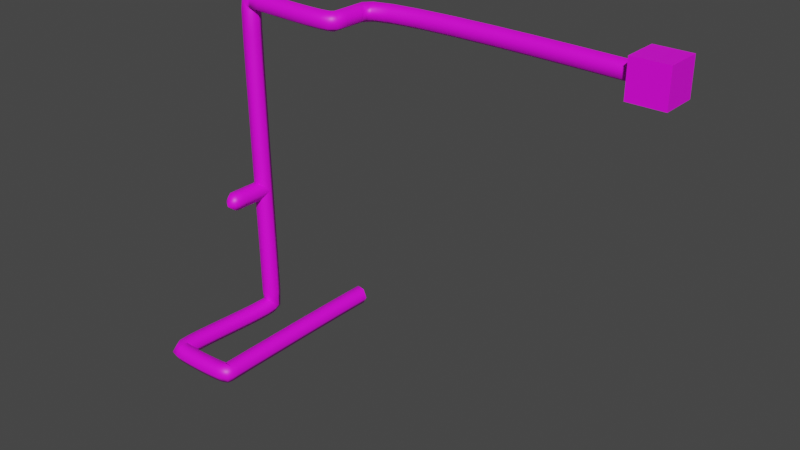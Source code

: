 # Source: Valve_Pipeline_B.blend  (saved by Blender 3.2.14; exported with 4.5.12 LTS)
import bpy
from mathutils import Matrix  # noqa: F401  (used for matrix-valued properties, if any)

bpy.ops.wm.read_factory_settings(use_empty=True)
scene = bpy.context.scene
scene.name = 'Scene'

# ---- collections
col_collection = bpy.data.collections.new('Collection'); scene.collection.children.link(col_collection)

# ---- images (referenced by path relative to the original .blend; pixels are not part of the script)
import os
ASSET_DIR = os.environ.get("B2B_ASSET_DIR", "")  # directory of the original .blend (textures are referenced by path, not embedded)
HERE = os.path.dirname(os.path.abspath(__file__))  # packed textures are extracted next to this script under _unpacked/

def load_image(name, relpath, width, height, colorspace="sRGB"):
    """Load a texture the original file referenced (path relative to the .blend, or extracted next to this script)."""
    p = next((c for c in (os.path.join(HERE, relpath), os.path.join(ASSET_DIR, relpath)) if relpath and os.path.exists(c)), "")
    if p:
        img = bpy.data.images.load(p, check_existing=True)
        img.name = name
    else:  # same state as the original file: an image datablock whose file is absent (Cycles renders it pink)
        img = bpy.data.images.new(name, width, height)
        img.source = "FILE"
        img.filepath = "//" + (relpath or name)
    img.colorspace_settings.name = colorspace
    return img
img_rusty_metal_4_tex_png = load_image('rusty metal 4 tex.png', 'rusty metal 4 tex.png', 1024, 1024, 'sRGB')

# ---- materials (node trees are filled in below, after node groups)
mat_principal_material = bpy.data.materials.new('Principal Material')
mat_principal_material.use_transparent_shadow = False

# ---- node groups
ng_auto_smooth = bpy.data.node_groups.new('Auto Smooth', 'GeometryNodeTree')
_s = ng_auto_smooth.interface.new_socket(name='Geometry', in_out='OUTPUT', socket_type='NodeSocketGeometry')
_s = ng_auto_smooth.interface.new_socket(name='Geometry', in_out='INPUT', socket_type='NodeSocketGeometry')
_s = ng_auto_smooth.interface.new_socket(name='Angle', in_out='INPUT', socket_type='NodeSocketFloat')
_s.subtype = 'ANGLE'
_s.min_value = 0.0
_s.max_value = 3.142
ng_auto_smooth.is_modifier = True
_N = ng_auto_smooth.nodes; _L = ng_auto_smooth.links
n0 = _N.new('NodeGroupOutput'); n0.name = 'Group Output'; n0.location = (480, -100)
n1 = _N.new('NodeGroupInput'); n1.name = 'Group Input'; n1.location = (-420, -300)
n2 = _N.new('NodeGroupInput'); n2.name = 'Group Input.001'; n2.location = (-60, -100)
n3 = _N.new('GeometryNodeSetShadeSmooth'); n3.name = 'Set Shade Smooth'; n3.location = (120, -100)
n3.domain = 'EDGE'
n4 = _N.new('GeometryNodeSetShadeSmooth'); n4.name = 'Set Shade Smooth.001'; n4.location = (300, -100)
n5 = _N.new('GeometryNodeInputMeshEdgeAngle'); n5.name = 'Edge Angle'; n5.location = (-420, -220)
n6 = _N.new('GeometryNodeInputEdgeSmooth'); n6.name = 'Is Edge Smooth'; n6.location = (-60, -160)
n7 = _N.new('GeometryNodeInputShadeSmooth'); n7.name = 'Is Face Smooth'; n7.location = (-240, -340)
n8 = _N.new('FunctionNodeBooleanMath'); n8.name = 'Boolean Math'; n8.location = (-60, -220)
n9 = _N.new('FunctionNodeCompare'); n9.name = 'Compare'; n9.location = (-240, -180)
n9.operation = 'LESS_EQUAL'
_L.new(n5.outputs[0], n9.inputs[0])
_L.new(n4.outputs[0], n0.inputs[0])
_L.new(n1.outputs[1], n9.inputs[1])
_L.new(n9.outputs[0], n8.inputs[0])
_L.new(n7.outputs[0], n8.inputs[1])
_L.new(n2.outputs[0], n3.inputs[0])
_L.new(n6.outputs[0], n3.inputs[1])
_L.new(n3.outputs[0], n4.inputs[0])
_L.new(n8.outputs[0], n3.inputs[2])
n0.is_active_output = True

# ---- material node trees
mat_principal_material.use_nodes = True; mat_principal_material.node_tree.nodes.clear()
_N = mat_principal_material.node_tree.nodes; _L = mat_principal_material.node_tree.links
n0 = _N.new('ShaderNodeBsdfPrincipled'); n0.name = 'Principled BSDF'; n0.location = (10, 300)
n0.distribution = 'GGX'
n0.subsurface_method = 'RANDOM_WALK_SKIN'
n0.inputs[3].default_value = 1.45
n0.inputs[27].default_value = (0.0, 0.0, 0.0, 1.0)
n0.inputs[28].default_value = 1.0
n1 = _N.new('ShaderNodeOutputMaterial'); n1.name = 'Material Output'; n1.location = (300, 300)
n2 = _N.new('ShaderNodeTexImage'); n2.name = 'Image Texture'; n2.location = (-356, 286)
n2.image = img_rusty_metal_4_tex_png
n2.interpolation = 'Closest'
_L.new(n0.outputs[0], n1.inputs[0])
_L.new(n2.outputs[0], n0.inputs[0])
n1.is_active_output = True

# ---- world
world_world = bpy.data.worlds.new('World'); scene.world = world_world
world_world.use_nodes = True; world_world.node_tree.nodes.clear()
_N = world_world.node_tree.nodes; _L = world_world.node_tree.links
n0 = _N.new('ShaderNodeOutputWorld'); n0.name = 'World Output'; n0.location = (300, 300)
n1 = _N.new('ShaderNodeBackground'); n1.name = 'Background'; n1.location = (10, 300)
n1.inputs[0].default_value = (0.05088, 0.05088, 0.05088, 1.0)
_L.new(n1.outputs[0], n0.inputs[0])
n0.is_active_output = True
world_world.color = (0.05088, 0.05088, 0.05088)
world_world.use_sun_shadow = False
world_world.sun_shadow_jitter_overblur = 0.0

# ---- meshes
me_beziercurve_003 = bpy.data.meshes.new('BezierCurve.003')
me_beziercurve_003.from_pydata([(0.3647, -0.04152, 0.2598), (0.06476, -0.03719, 0.2598), (-0.08523, -0.03502, 2.619e-08), (0.06476, -0.03719, -0.2598), (0.3647, -0.04152, -0.2598), (0.5147, -0.04369, 0.0), (0.3614, -0.2742, 0.2598), (0.06146, -0.2702, 0.2598), (-0.08853, -0.2682, 2.619e-08), (0.06146, -0.2702, -0.2598), (0.3614, -0.2742, -0.2598), (0.5114, -0.2761, 0.0), (0.3584, -0.5177, 0.2598), (0.05842, -0.5143, 0.2598), (-0.09157, -0.5127, 2.619e-08), (0.05842, -0.5143, -0.2598), (0.3584, -0.5177, -0.2598), (0.5084, -0.5193, 0.0), (0.3559, -0.7743, 0.2598), (0.05592, -0.7719, 0.2598), (-0.09407, -0.7707, 2.625e-08), (0.05592, -0.7719, -0.2598), (0.3559, -0.7743, -0.2598), (0.5059, -0.7755, 0.0), (0.3542, -1.046, 0.2598), (0.05422, -1.045, 0.2598), (-0.09577, -1.044, 2.622e-08), (0.05422, -1.045, -0.2598), (0.3542, -1.046, -0.2598), (0.5042, -1.047, 0.0), (0.3536, -1.336, 0.2598), (0.0536, -1.336, 0.2598), (-0.0964, -1.336, 2.623e-08), (0.0536, -1.336, -0.2598), (0.3536, -1.336, -0.2598), (0.5036, -1.336, 0.0), (0.3338, -1.459, 0.1981), (0.0972, -1.459, 0.1981), (-0.02112, -1.459, -0.006859), (0.0972, -1.459, -0.2118), (0.3338, -1.459, -0.2118), (0.4521, -1.459, -0.006859), (0.26, -1.657, -0.03248), (2.422, 2.218, -3.966), (2.123, 2.282, -3.966), (1.974, 2.314, -4.226), (2.123, 2.282, -4.486), (2.422, 2.218, -4.486), (2.572, 2.186, -4.226), (2.408, 1.613, -3.966), (2.108, 1.644, -3.966), (1.958, 1.659, -4.226), (2.108, 1.644, -4.486), (2.408, 1.613, -4.486), (2.558, 1.598, -4.226), (2.4, 0.8287, -3.966), (2.1, 0.8411, -3.966), (1.95, 0.8473, -4.226), (2.1, 0.8411, -4.486), (2.4, 0.8287, -4.486), (2.55, 0.8225, -4.226), (2.397, -0.0768, -3.966), (2.097, -0.07445, -3.966), (1.947, -0.07328, -4.226), (2.097, -0.07445, -4.486), (2.397, -0.0768, -4.486), (2.547, -0.07798, -4.226), (2.397, -1.045, -3.966), (2.097, -1.049, -3.966), (1.947, -1.051, -4.226), (2.097, -1.049, -4.486), (2.397, -1.045, -4.486), (2.547, -1.043, -4.226), (2.401, -2.02, -3.966), (2.101, -2.027, -3.966), (1.951, -2.031, -4.226), (2.101, -2.027, -4.486), (2.401, -2.02, -4.486), (2.551, -2.016, -4.226), (2.405, -3.051, -3.966), (2.105, -3.055, -3.966), (1.955, -3.057, -4.226), (2.105, -3.055, -4.486), (2.405, -3.051, -4.486), (2.555, -3.049, -4.226), (2.409, -3.386, -3.966), (2.109, -3.39, -3.966), (1.959, -3.392, -4.226), (2.109, -3.39, -4.486), (2.409, -3.386, -4.486), (2.559, -3.385, -4.226), (2.412, -3.656, -3.966), (2.112, -3.658, -3.966), (1.962, -3.659, -4.226), (2.112, -3.658, -4.486), (2.412, -3.656, -4.486), (2.562, -3.655, -4.226), (2.412, -3.84, -3.966), (2.113, -3.831, -3.966), (1.963, -3.827, -4.226), (2.113, -3.831, -4.486), (2.412, -3.84, -4.486), (2.562, -3.845, -4.226), (2.374, -3.998, -3.966), (2.142, -3.809, -3.966), (2.026, -3.713, -4.225), (2.143, -3.806, -4.485), (2.375, -3.996, -4.486), (2.491, -4.092, -4.226), (2.169, -4.083, -3.968), (2.11, -3.789, -3.966), (2.083, -3.64, -4.225), (2.115, -3.784, -4.486), (2.173, -4.079, -4.488), (2.2, -4.228, -4.229), (1.979, -4.109, -3.971), (1.948, -3.81, -3.968), (1.936, -3.658, -4.227), (1.955, -3.805, -4.488), (1.985, -4.104, -4.49), (1.997, -4.255, -4.231), (1.753, -4.125, -3.974), (1.736, -3.826, -3.971), (1.731, -3.673, -4.23), (1.743, -3.821, -4.491), (1.76, -4.12, -4.493), (1.765, -4.272, -4.235), (1.502, -4.135, -3.977), (1.493, -3.835, -3.974), (1.492, -3.683, -4.233), (1.499, -3.83, -4.494), (1.508, -4.13, -4.497), (1.509, -4.282, -4.238), (1.239, -4.14, -3.98), (1.236, -3.84, -3.977), (1.237, -3.687, -4.236), (1.241, -3.835, -4.497), (1.244, -4.135, -4.5), (1.243, -4.287, -4.241), (0.9783, -4.14, -3.982), (0.9796, -3.84, -3.979), (0.9814, -3.688, -4.238), (0.9819, -3.835, -4.499), (0.9805, -4.135, -4.502), (0.9787, -4.288, -4.243), (0.7352, -4.137, -3.982), (0.7403, -3.838, -3.979), (0.7419, -3.685, -4.238), (0.7384, -3.833, -4.499), (0.7333, -4.133, -4.502), (0.7317, -4.285, -4.243), (0.5251, -4.133, -3.98), (0.534, -3.833, -3.978), (0.5337, -3.68, -4.236), (0.5245, -3.828, -4.497), (0.5155, -4.128, -4.5), (0.5158, -4.28, -4.241), (0.3653, -4.127, -3.976), (0.3798, -3.827, -3.973), (0.3734, -3.675, -4.231), (0.3525, -3.821, -4.492), (0.3381, -4.121, -4.495), (0.3445, -4.274, -4.237), (0.1848, -4.095, -3.963), (0.3533, -3.847, -3.97), (0.4227, -3.72, -4.232), (0.3237, -3.841, -4.488), (0.1552, -4.089, -4.482), (0.08583, -4.216, -4.219), (0.06527, -3.888, -3.959), (0.3546, -3.81, -3.97), (0.4903, -3.775, -4.235), (0.3368, -3.82, -4.489), (0.0475, -3.898, -4.478), (-0.08827, -3.933, -4.212), (0.03101, -3.552, -3.97), (0.3304, -3.536, -3.98), (0.4721, -3.538, -4.244), (0.3144, -3.557, -4.499), (0.01501, -3.573, -4.489), (-0.1267, -3.571, -4.225), (0.02277, -3.105, -3.989), (0.3226, -3.105, -3.998), (0.4646, -3.116, -4.262), (0.3067, -3.127, -4.517), (0.006798, -3.127, -4.508), (-0.1351, -3.116, -4.244), (0.03062, -2.572, -4.011), (0.3304, -2.579, -4.02), (0.4723, -2.593, -4.284), (0.3144, -2.599, -4.539), (0.01467, -2.591, -4.53), (-0.1272, -2.578, -4.266), (0.0497, -1.994, -4.032), (0.3493, -2.006, -4.041), (0.4912, -2.02, -4.305), (0.3335, -2.022, -4.56), (0.03387, -2.01, -4.551), (-0.108, -1.996, -4.287), (0.0754, -1.42, -4.047), (0.3749, -1.434, -4.056), (0.5169, -1.446, -4.32), (0.3594, -1.443, -4.575), (0.05988, -1.428, -4.566), (-0.08212, -1.417, -4.302), (0.1031, -0.8952, -4.052), (0.4025, -0.9118, -4.061), (0.5448, -0.9182, -4.325), (0.3876, -0.9079, -4.58), (0.08822, -0.8913, -4.572), (-0.05405, -0.8849, -4.308), (0.1279, -0.4718, -4.043), (0.4273, -0.4895, -4.052), (0.5703, -0.4827, -4.316), (0.414, -0.4581, -4.57), (0.1147, -0.4404, -4.562), (-0.02839, -0.4473, -4.298), (0.1432, -0.229, -4.024), (0.4426, -0.2458, -4.032), (0.5891, -0.185, -4.287), (0.4361, -0.1073, -4.533), (0.1367, -0.09048, -4.524), (-0.009753, -0.1513, -4.27), (0.1414, -0.2713, -4.084), (0.4413, -0.281, -4.087), (0.5967, -0.06727, -4.229), (0.4523, 0.1563, -4.368), (0.1525, 0.166, -4.364), (-0.002932, -0.04775, -4.222), (0.1344, -0.3082, -3.763), (0.4343, -0.3155, -3.758), (0.5906, -0.05948, -3.757), (0.4471, 0.2039, -3.761), (0.1472, 0.2113, -3.766), (-0.00914, -0.0448, -3.767), (0.1182, -0.3051, -2.872), (0.418, -0.3124, -2.866), (0.5743, -0.05636, -2.864), (0.4308, 0.207, -2.867), (0.1309, 0.2144, -2.873), (-0.02538, -0.04169, -2.875), (0.09516, -0.3038, -1.663), (0.395, -0.3112, -1.658), (0.5513, -0.0551, -1.655), (0.4077, 0.2083, -1.658), (0.1079, 0.2156, -1.663), (-0.04841, -0.04043, -1.666), (0.06869, -0.304, -0.2507), (0.3686, -0.3114, -0.2453), (0.5248, -0.0553, -0.2423), (0.3813, 0.2081, -0.2448), (0.0814, 0.2154, -0.2502), (-0.07488, -0.04063, -0.2532), (0.0421, -0.3053, 1.253), (0.342, -0.3126, 1.258), (0.4983, -0.05656, 1.261), (0.3547, 0.2068, 1.259), (0.0548, 0.2142, 1.254), (-0.1015, -0.04189, 1.251), (0.01871, -0.3072, 2.736), (0.3186, -0.3145, 2.741), (0.4749, -0.05848, 2.743), (0.3313, 0.2049, 2.742), (0.03141, 0.2123, 2.737), (-0.1249, -0.04381, 2.735), (0.001857, -0.3094, 4.086), (0.3018, -0.3167, 4.089), (0.458, -0.06067, 4.091), (0.3144, 0.2027, 4.09), (0.01455, 0.2101, 4.087), (-0.1417, -0.046, 4.085), (-0.005137, -0.3115, 5.191), (0.2948, -0.3188, 5.19), (0.4511, -0.06272, 5.191), (0.3075, 0.2007, 5.191), (0.007557, 0.208, 5.192), (-0.1487, -0.04806, 5.191), (0.001224, -0.313, 5.942), (0.3008, -0.3203, 5.928), (0.457, -0.06421, 5.921), (0.3135, 0.1992, 5.929), (0.01391, 0.2065, 5.942), (-0.1422, -0.04961, 5.949), (0.07186, -0.3152, 6.317), (0.2744, -0.3193, 6.096), (0.3826, -0.06159, 5.987), (0.2883, 0.2002, 6.099), (0.08579, 0.2042, 6.32), (-0.02243, -0.05343, 6.43), (0.3733, -0.3257, 6.354), (0.3712, -0.3218, 6.054), (0.3814, -0.06038, 5.907), (0.3937, 0.1973, 6.06), (0.3958, 0.1934, 6.36), (0.3856, -0.06803, 6.507), (0.6878, -0.3425, 6.351), (0.6849, -0.3386, 6.051), (0.6977, -0.0773, 5.904), (0.7135, 0.1802, 6.057), (0.7164, 0.1763, 6.357), (0.7036, -0.08503, 6.504), (1.087, -0.365, 6.346), (1.084, -0.3612, 6.046), (1.096, -0.09982, 5.9), (1.112, 0.1576, 6.053), (1.116, 0.1538, 6.353), (1.103, -0.1076, 6.5), (1.538, -0.3886, 6.341), (1.535, -0.3847, 6.041), (1.545, -0.1232, 5.894), (1.559, 0.1343, 6.047), (1.563, 0.1304, 6.347), (1.552, -0.131, 6.494), (2.009, -0.4083, 6.335), (2.006, -0.4044, 6.035), (2.013, -0.1428, 5.888), (2.023, 0.1149, 6.041), (2.027, 0.111, 6.341), (2.02, -0.1506, 6.488), (2.47, -0.4195, 6.329), (2.466, -0.4156, 6.029), (2.466, -0.1539, 5.882), (2.471, 0.1039, 6.036), (2.475, 0.1, 6.336), (2.474, -0.1617, 6.482), (2.889, -0.4173, 6.323), (2.885, -0.4134, 6.023), (2.874, -0.1518, 5.877), (2.868, 0.1059, 6.03), (2.872, 0.102, 6.33), (2.883, -0.1596, 6.477), (3.244, -0.3954, 6.318), (3.24, -0.3916, 6.019), (3.205, -0.1319, 5.872), (3.175, 0.124, 6.026), (3.18, 0.1201, 6.326), (3.214, -0.1396, 6.472), (3.547, -0.3288, 6.314), (3.542, -0.3253, 6.014), (3.426, -0.08967, 5.869), (3.316, 0.1425, 6.024), (3.322, 0.139, 6.324), (3.437, -0.09668, 6.469), (3.753, -0.1324, 6.311), (3.745, -0.1308, 6.012), (3.505, -0.02173, 5.868), (3.273, 0.08574, 6.025), (3.28, 0.08412, 6.325), (3.52, -0.02496, 6.468), (3.776, 0.2254, 6.311), (3.768, 0.2254, 6.011), (3.505, 0.2254, 5.868), (3.249, 0.2254, 6.025), (3.257, 0.2254, 6.325), (3.521, 0.2254, 6.468), (3.776, 0.3862, 6.311), (3.768, 0.3862, 6.011), (3.505, 0.3862, 5.868), (3.249, 0.3862, 6.025), (3.257, 0.3862, 6.325), (3.521, 0.3862, 6.468), (3.776, 0.4811, 6.311), (3.768, 0.4811, 6.011), (3.505, 0.4811, 5.868), (3.249, 0.4811, 6.025), (3.257, 0.4811, 6.325), (3.521, 0.4811, 6.468), (3.776, 0.532, 6.311), (3.768, 0.532, 6.011), (3.505, 0.532, 5.868), (3.249, 0.532, 6.025), (3.257, 0.532, 6.325), (3.521, 0.532, 6.468), (3.776, 0.561, 6.311), (3.768, 0.561, 6.011), (3.505, 0.561, 5.868), (3.249, 0.561, 6.025), (3.257, 0.561, 6.325), (3.521, 0.561, 6.468), (3.776, 0.59, 6.311), (3.768, 0.59, 6.011), (3.505, 0.59, 5.868), (3.249, 0.59, 6.025), (3.257, 0.59, 6.325), (3.521, 0.59, 6.468), (3.776, 0.6409, 6.311), (3.768, 0.6409, 6.011), (3.505, 0.6409, 5.868), (3.249, 0.6409, 6.025), (3.257, 0.6409, 6.325), (3.521, 0.6409, 6.468), (3.776, 0.7358, 6.311), (3.768, 0.7358, 6.011), (3.505, 0.7358, 5.868), (3.249, 0.7358, 6.025), (3.257, 0.7358, 6.325), (3.521, 0.7358, 6.468), (3.776, 0.8966, 6.311), (3.768, 0.8966, 6.011), (3.505, 0.8966, 5.868), (3.249, 0.8966, 6.025), (3.257, 0.8966, 6.325), (3.521, 0.8966, 6.468), (3.757, 1.044, 6.311), (3.75, 1.05, 6.011), (3.506, 1.15, 5.868), (3.269, 1.246, 6.026), (3.276, 1.241, 6.325), (3.52, 1.14, 6.468), (3.877, 1.155, 6.313), (3.876, 1.167, 6.013), (3.75, 1.4, 5.873), (3.626, 1.622, 6.032), (3.627, 1.61, 6.332), (3.753, 1.377, 6.472), (4.438, 1.265, 6.323), (4.441, 1.279, 6.024), (4.408, 1.543, 5.885), (4.371, 1.793, 6.046), (4.367, 1.78, 6.345), (4.4, 1.516, 6.484), (5.379, 1.32, 6.34), (5.384, 1.334, 6.04), (5.379, 1.6, 5.902), (5.37, 1.853, 6.064), (5.365, 1.839, 6.363), (5.369, 1.573, 6.501), (6.557, 1.311, 6.361), (6.563, 1.325, 6.061), (6.572, 1.591, 5.923), (6.576, 1.844, 6.085), (6.57, 1.83, 6.385), (6.561, 1.564, 6.523), (7.868, 1.254, 6.384), (7.874, 1.268, 6.084), (7.891, 1.534, 5.946), (7.901, 1.786, 6.108), (7.896, 1.773, 6.408), (7.879, 1.507, 6.546), (9.212, 1.168, 6.407), (9.218, 1.181, 6.107), (9.239, 1.447, 5.969), (9.254, 1.699, 6.131), (9.248, 1.685, 6.431), (9.227, 1.42, 6.569), (10.49, 1.069, 6.428), (10.5, 1.082, 6.128), (10.52, 1.348, 5.991), (10.54, 1.6, 6.153), (10.53, 1.586, 6.452), (10.51, 1.321, 6.59), (11.61, 0.9759, 6.446), (11.62, 0.9894, 6.146), (11.64, 1.255, 6.008), (11.66, 1.507, 6.17), (11.65, 1.493, 6.47), (11.63, 1.228, 6.607), (12.48, 0.9066, 6.457), (12.48, 0.9201, 6.158), (12.5, 1.186, 6.02), (12.52, 1.438, 6.182), (12.51, 1.425, 6.481), (12.49, 1.159, 6.619), (13.01, 0.8789, 6.462), (13.01, 0.8926, 6.162), (13.01, 1.159, 6.024), (13.01, 1.412, 6.186), (13.01, 1.398, 6.486), (13.01, 1.132, 6.624), (12.42, 0.5628, 5.764), (12.42, 0.5628, 6.921), (12.42, 1.719, 5.764), (12.42, 1.719, 6.921), (13.58, 0.5628, 5.764), (13.58, 0.5628, 6.921), (13.58, 1.719, 5.764), (13.58, 1.719, 6.921)], [], [(0, 6, 11, 5), (1, 7, 6, 0), (2, 8, 7, 1), (3, 9, 8, 2), (4, 10, 9, 3), (5, 11, 10, 4), (6, 12, 17, 11), (7, 13, 12, 6), (8, 14, 13, 7), (9, 15, 14, 8), (10, 16, 15, 9), (11, 17, 16, 10), (12, 18, 23, 17), (13, 19, 18, 12), (14, 20, 19, 13), (15, 21, 20, 14), (16, 22, 21, 15), (17, 23, 22, 16), (18, 24, 29, 23), (19, 25, 24, 18), (20, 26, 25, 19), (21, 27, 26, 20), (22, 28, 27, 21), (23, 29, 28, 22), (24, 30, 35, 29), (25, 31, 30, 24), (26, 32, 31, 25), (27, 33, 32, 26), (28, 34, 33, 27), (33, 34, 40, 39), (29, 35, 34, 28), (30, 31, 37, 36), (35, 30, 36, 41), (32, 33, 39, 38), (31, 32, 38, 37), (36, 37, 42), (39, 40, 42), (37, 38, 42), (41, 36, 42), (38, 39, 42), (35, 41, 40, 34), (41, 42, 40), (43, 49, 54, 48), (44, 50, 49, 43), (45, 51, 50, 44), (46, 52, 51, 45), (47, 53, 52, 46), (48, 54, 53, 47), (49, 55, 60, 54), (50, 56, 55, 49), (51, 57, 56, 50), (52, 58, 57, 51), (53, 59, 58, 52), (54, 60, 59, 53), (55, 61, 66, 60), (56, 62, 61, 55), (57, 63, 62, 56), (58, 64, 63, 57), (59, 65, 64, 58), (60, 66, 65, 59), (61, 67, 72, 66), (62, 68, 67, 61), (63, 69, 68, 62), (64, 70, 69, 63), (65, 71, 70, 64), (66, 72, 71, 65), (67, 73, 78, 72), (68, 74, 73, 67), (69, 75, 74, 68), (70, 76, 75, 69), (71, 77, 76, 70), (72, 78, 77, 71), (73, 79, 84, 78), (74, 80, 79, 73), (75, 81, 80, 74), (76, 82, 81, 75), (77, 83, 82, 76), (78, 84, 83, 77), (79, 85, 90, 84), (80, 86, 85, 79), (81, 87, 86, 80), (82, 88, 87, 81), (83, 89, 88, 82), (84, 90, 89, 83), (85, 91, 96, 90), (86, 92, 91, 85), (87, 93, 92, 86), (88, 94, 93, 87), (89, 95, 94, 88), (90, 96, 95, 89), (91, 97, 102, 96), (92, 98, 97, 91), (93, 99, 98, 92), (94, 100, 99, 93), (95, 101, 100, 94), (96, 102, 101, 95), (97, 103, 108, 102), (98, 104, 103, 97), (99, 105, 104, 98), (100, 106, 105, 99), (101, 107, 106, 100), (102, 108, 107, 101), (103, 109, 114, 108), (104, 110, 109, 103), (105, 111, 110, 104), (106, 112, 111, 105), (107, 113, 112, 106), (108, 114, 113, 107), (109, 115, 120, 114), (110, 116, 115, 109), (111, 117, 116, 110), (112, 118, 117, 111), (113, 119, 118, 112), (114, 120, 119, 113), (115, 121, 126, 120), (116, 122, 121, 115), (117, 123, 122, 116), (118, 124, 123, 117), (119, 125, 124, 118), (120, 126, 125, 119), (121, 127, 132, 126), (122, 128, 127, 121), (123, 129, 128, 122), (124, 130, 129, 123), (125, 131, 130, 124), (126, 132, 131, 125), (127, 133, 138, 132), (128, 134, 133, 127), (129, 135, 134, 128), (130, 136, 135, 129), (131, 137, 136, 130), (132, 138, 137, 131), (133, 139, 144, 138), (134, 140, 139, 133), (135, 141, 140, 134), (136, 142, 141, 135), (137, 143, 142, 136), (138, 144, 143, 137), (139, 145, 150, 144), (140, 146, 145, 139), (141, 147, 146, 140), (142, 148, 147, 141), (143, 149, 148, 142), (144, 150, 149, 143), (145, 151, 156, 150), (146, 152, 151, 145), (147, 153, 152, 146), (148, 154, 153, 147), (149, 155, 154, 148), (150, 156, 155, 149), (151, 157, 162, 156), (152, 158, 157, 151), (153, 159, 158, 152), (154, 160, 159, 153), (155, 161, 160, 154), (156, 162, 161, 155), (157, 163, 168, 162), (158, 164, 163, 157), (159, 165, 164, 158), (160, 166, 165, 159), (161, 167, 166, 160), (162, 168, 167, 161), (163, 169, 174, 168), (164, 170, 169, 163), (165, 171, 170, 164), (166, 172, 171, 165), (167, 173, 172, 166), (168, 174, 173, 167), (169, 175, 180, 174), (170, 176, 175, 169), (171, 177, 176, 170), (172, 178, 177, 171), (173, 179, 178, 172), (174, 180, 179, 173), (175, 181, 186, 180), (176, 182, 181, 175), (177, 183, 182, 176), (178, 184, 183, 177), (179, 185, 184, 178), (180, 186, 185, 179), (181, 187, 192, 186), (182, 188, 187, 181), (183, 189, 188, 182), (184, 190, 189, 183), (185, 191, 190, 184), (186, 192, 191, 185), (187, 193, 198, 192), (188, 194, 193, 187), (189, 195, 194, 188), (190, 196, 195, 189), (191, 197, 196, 190), (192, 198, 197, 191), (193, 199, 204, 198), (194, 200, 199, 193), (195, 201, 200, 194), (196, 202, 201, 195), (197, 203, 202, 196), (198, 204, 203, 197), (199, 205, 210, 204), (200, 206, 205, 199), (201, 207, 206, 200), (202, 208, 207, 201), (203, 209, 208, 202), (204, 210, 209, 203), (205, 211, 216, 210), (206, 212, 211, 205), (207, 213, 212, 206), (208, 214, 213, 207), (209, 215, 214, 208), (210, 216, 215, 209), (211, 217, 222, 216), (212, 218, 217, 211), (213, 219, 218, 212), (214, 220, 219, 213), (215, 221, 220, 214), (216, 222, 221, 215), (217, 223, 228, 222), (218, 224, 223, 217), (219, 225, 224, 218), (220, 226, 225, 219), (221, 227, 226, 220), (222, 228, 227, 221), (223, 229, 234, 228), (224, 230, 229, 223), (225, 231, 230, 224), (226, 232, 231, 225), (227, 233, 232, 226), (228, 234, 233, 227), (229, 235, 240, 234), (230, 236, 235, 229), (231, 237, 236, 230), (232, 238, 237, 231), (233, 239, 238, 232), (234, 240, 239, 233), (235, 241, 246, 240), (236, 242, 241, 235), (237, 243, 242, 236), (238, 244, 243, 237), (239, 245, 244, 238), (240, 246, 245, 239), (241, 247, 252, 246), (242, 248, 247, 241), (243, 249, 248, 242), (244, 250, 249, 243), (245, 251, 250, 244), (246, 252, 251, 245), (247, 253, 258, 252), (248, 254, 253, 247), (249, 255, 254, 248), (250, 256, 255, 249), (251, 257, 256, 250), (252, 258, 257, 251), (253, 259, 264, 258), (254, 260, 259, 253), (255, 261, 260, 254), (256, 262, 261, 255), (257, 263, 262, 256), (258, 264, 263, 257), (259, 265, 270, 264), (260, 266, 265, 259), (261, 267, 266, 260), (262, 268, 267, 261), (263, 269, 268, 262), (264, 270, 269, 263), (265, 271, 276, 270), (266, 272, 271, 265), (267, 273, 272, 266), (268, 274, 273, 267), (269, 275, 274, 268), (270, 276, 275, 269), (271, 277, 282, 276), (272, 278, 277, 271), (273, 279, 278, 272), (274, 280, 279, 273), (275, 281, 280, 274), (276, 282, 281, 275), (277, 283, 288, 282), (278, 284, 283, 277), (279, 285, 284, 278), (280, 286, 285, 279), (281, 287, 286, 280), (282, 288, 287, 281), (283, 289, 294, 288), (284, 290, 289, 283), (285, 291, 290, 284), (286, 292, 291, 285), (287, 293, 292, 286), (288, 294, 293, 287), (289, 295, 300, 294), (290, 296, 295, 289), (291, 297, 296, 290), (292, 298, 297, 291), (293, 299, 298, 292), (294, 300, 299, 293), (295, 301, 306, 300), (296, 302, 301, 295), (297, 303, 302, 296), (298, 304, 303, 297), (299, 305, 304, 298), (300, 306, 305, 299), (301, 307, 312, 306), (302, 308, 307, 301), (303, 309, 308, 302), (304, 310, 309, 303), (305, 311, 310, 304), (306, 312, 311, 305), (307, 313, 318, 312), (308, 314, 313, 307), (309, 315, 314, 308), (310, 316, 315, 309), (311, 317, 316, 310), (312, 318, 317, 311), (313, 319, 324, 318), (314, 320, 319, 313), (315, 321, 320, 314), (316, 322, 321, 315), (317, 323, 322, 316), (318, 324, 323, 317), (319, 325, 330, 324), (320, 326, 325, 319), (321, 327, 326, 320), (322, 328, 327, 321), (323, 329, 328, 322), (324, 330, 329, 323), (325, 331, 336, 330), (326, 332, 331, 325), (327, 333, 332, 326), (328, 334, 333, 327), (329, 335, 334, 328), (330, 336, 335, 329), (331, 337, 342, 336), (332, 338, 337, 331), (333, 339, 338, 332), (334, 340, 339, 333), (335, 341, 340, 334), (336, 342, 341, 335), (337, 343, 348, 342), (338, 344, 343, 337), (339, 345, 344, 338), (340, 346, 345, 339), (341, 347, 346, 340), (342, 348, 347, 341), (343, 349, 354, 348), (344, 350, 349, 343), (345, 351, 350, 344), (346, 352, 351, 345), (347, 353, 352, 346), (348, 354, 353, 347), (349, 355, 360, 354), (350, 356, 355, 349), (351, 357, 356, 350), (352, 358, 357, 351), (353, 359, 358, 352), (354, 360, 359, 353), (355, 361, 366, 360), (356, 362, 361, 355), (357, 363, 362, 356), (358, 364, 363, 357), (359, 365, 364, 358), (360, 366, 365, 359), (361, 367, 372, 366), (362, 368, 367, 361), (363, 369, 368, 362), (364, 370, 369, 363), (365, 371, 370, 364), (366, 372, 371, 365), (367, 373, 378, 372), (368, 374, 373, 367), (369, 375, 374, 368), (370, 376, 375, 369), (371, 377, 376, 370), (372, 378, 377, 371), (373, 379, 384, 378), (374, 380, 379, 373), (375, 381, 380, 374), (376, 382, 381, 375), (377, 383, 382, 376), (378, 384, 383, 377), (379, 385, 390, 384), (380, 386, 385, 379), (381, 387, 386, 380), (382, 388, 387, 381), (383, 389, 388, 382), (384, 390, 389, 383), (385, 391, 396, 390), (386, 392, 391, 385), (387, 393, 392, 386), (388, 394, 393, 387), (389, 395, 394, 388), (390, 396, 395, 389), (391, 397, 402, 396), (392, 398, 397, 391), (393, 399, 398, 392), (394, 400, 399, 393), (395, 401, 400, 394), (396, 402, 401, 395), (397, 403, 408, 402), (398, 404, 403, 397), (399, 405, 404, 398), (400, 406, 405, 399), (401, 407, 406, 400), (402, 408, 407, 401), (403, 409, 414, 408), (404, 410, 409, 403), (405, 411, 410, 404), (406, 412, 411, 405), (407, 413, 412, 406), (408, 414, 413, 407), (409, 415, 420, 414), (410, 416, 415, 409), (411, 417, 416, 410), (412, 418, 417, 411), (413, 419, 418, 412), (414, 420, 419, 413), (415, 421, 426, 420), (416, 422, 421, 415), (417, 423, 422, 416), (418, 424, 423, 417), (419, 425, 424, 418), (420, 426, 425, 419), (421, 427, 432, 426), (422, 428, 427, 421), (423, 429, 428, 422), (424, 430, 429, 423), (425, 431, 430, 424), (426, 432, 431, 425), (427, 433, 438, 432), (428, 434, 433, 427), (429, 435, 434, 428), (430, 436, 435, 429), (431, 437, 436, 430), (432, 438, 437, 431), (433, 439, 444, 438), (434, 440, 439, 433), (435, 441, 440, 434), (436, 442, 441, 435), (437, 443, 442, 436), (438, 444, 443, 437), (439, 445, 450, 444), (440, 446, 445, 439), (441, 447, 446, 440), (442, 448, 447, 441), (443, 449, 448, 442), (444, 450, 449, 443), (445, 451, 456, 450), (446, 452, 451, 445), (447, 453, 452, 446), (448, 454, 453, 447), (449, 455, 454, 448), (450, 456, 455, 449), (451, 457, 462, 456), (452, 458, 457, 451), (453, 459, 458, 452), (454, 460, 459, 453), (455, 461, 460, 454), (456, 462, 461, 455), (457, 463, 468, 462), (458, 464, 463, 457), (459, 465, 464, 458), (460, 466, 465, 459), (461, 467, 466, 460), (462, 468, 467, 461), (469, 470, 472, 471), (471, 472, 476, 475), (475, 476, 474, 473), (473, 474, 470, 469), (471, 475, 473, 469), (476, 472, 470, 474)])
me_beziercurve_003.polygons.foreach_set('use_smooth', [True] * 468)
_uv = me_beziercurve_003.uv_layers.new(name='UVMap')
_uv.uv.foreach_set('vector', [0.2395, 0.3894, 0.2228, 0.3894, 0.2227, 0.3708, 0.2394, 0.3708, 0.009189, 0.4967, 0.008949, 0.4797, 0.0308, 0.4794, 0.03104, 0.4963, 0.2364, 0.3695, 0.2194, 0.3695, 0.2193, 0.3884, 0.2362, 0.3884, 0.2362, 0.3505, 0.2193, 0.3505, 0.2194, 0.3695, 0.2364, 0.3695, 0.03104, 0.4963, 0.0308, 0.4794, 0.008949, 0.4797, 0.009189, 0.4967, 0.2394, 0.3708, 0.2227, 0.3708, 0.2228, 0.3522, 0.2395, 0.3522, 0.2228, 0.3894, 0.2054, 0.3894, 0.2052, 0.3708, 0.2227, 0.3708, 0.01608, 0.4793, 0.01586, 0.4618, 0.03737, 0.4616, 0.03759, 0.479, 0.2194, 0.3695, 0.2016, 0.3695, 0.2015, 0.3884, 0.2193, 0.3884, 0.2193, 0.3505, 0.2015, 0.3505, 0.2016, 0.3695, 0.2194, 0.3695, 0.0308, 0.4794, 0.03058, 0.4617, 0.008728, 0.4619, 0.008949, 0.4797, 0.2227, 0.3708, 0.2052, 0.3708, 0.2054, 0.3522, 0.2228, 0.3522, 0.2054, 0.3894, 0.187, 0.3894, 0.1869, 0.3708, 0.2052, 0.3708, 0.01586, 0.4618, 0.01568, 0.4433, 0.03719, 0.4431, 0.03737, 0.4616, 0.2016, 0.3695, 0.1828, 0.3695, 0.1827, 0.3884, 0.2015, 0.3884, 0.2015, 0.3505, 0.1827, 0.3505, 0.1828, 0.3695, 0.2016, 0.3695, 0.03058, 0.4617, 0.0304, 0.443, 0.008546, 0.4431, 0.008728, 0.4619, 0.2052, 0.3708, 0.1869, 0.3708, 0.187, 0.3522, 0.2054, 0.3522, 0.187, 0.3894, 0.1675, 0.3894, 0.1674, 0.3708, 0.1869, 0.3708, 0.01568, 0.4433, 0.01556, 0.4237, 0.03707, 0.4236, 0.03719, 0.4431, 0.1828, 0.3695, 0.1629, 0.3695, 0.1628, 0.3884, 0.1827, 0.3884, 0.1827, 0.3505, 0.1628, 0.3505, 0.1629, 0.3695, 0.1828, 0.3695, 0.0304, 0.443, 0.03028, 0.4231, 0.008422, 0.4232, 0.008546, 0.4431, 0.1869, 0.3708, 0.1674, 0.3708, 0.1675, 0.3522, 0.187, 0.3522, 0.1675, 0.3894, 0.1467, 0.3894, 0.1467, 0.3708, 0.1674, 0.3708, 0.01556, 0.4237, 0.01551, 0.4029, 0.03703, 0.4029, 0.03707, 0.4236, 0.1629, 0.3695, 0.1416, 0.3695, 0.1416, 0.3884, 0.1628, 0.3884, 0.1628, 0.3505, 0.1416, 0.3505, 0.1416, 0.3695, 0.1629, 0.3695, 0.03028, 0.4231, 0.03023, 0.402, 0.008376, 0.402, 0.008422, 0.4232, 0.008376, 0.402, 0.03023, 0.402, 0.02879, 0.3931, 0.01155, 0.3931, 0.1674, 0.3708, 0.1467, 0.3708, 0.1467, 0.3522, 0.1675, 0.3522, 0.03703, 0.4029, 0.01551, 0.4029, 0.01864, 0.394, 0.03561, 0.394, 0.1467, 0.3708, 0.1467, 0.3894, 0.1378, 0.385, 0.1378, 0.3703, 0.1416, 0.3695, 0.1416, 0.3505, 0.1326, 0.354, 0.1326, 0.369, 0.1416, 0.3884, 0.1416, 0.3695, 0.1326, 0.369, 0.1326, 0.3839, 0.03561, 0.385, 0.01864, 0.385, 0.03032, 0.3685, 0.01864, 0.394, 0.03561, 0.394, 0.03032, 0.3798, 0.01864, 0.385, 0.01015, 0.3703, 0.03032, 0.3685, 0.0441, 0.3703, 0.03561, 0.385, 0.03032, 0.3685, 0.01015, 0.3703, 0.01864, 0.3556, 0.03032, 0.3685, 0.1467, 0.3708, 0.1378, 0.3703, 0.1378, 0.3556, 0.1467, 0.3522, 0.1378, 0.3703, 0.1236, 0.3685, 0.1378, 0.3556, 0.4015, 0.08636, 0.3582, 0.08636, 0.3571, 0.06773, 0.3993, 0.06773, 0.1639, 0.6623, 0.1628, 0.6166, 0.1843, 0.6144, 0.1854, 0.6577, 0.4075, 0.06162, 0.3598, 0.06162, 0.3587, 0.08054, 0.4052, 0.08054, 0.4052, 0.04269, 0.3587, 0.04269, 0.3598, 0.06162, 0.4075, 0.06162, 0.1809, 0.6609, 0.1799, 0.6169, 0.158, 0.6191, 0.1591, 0.6656, 0.3993, 0.06773, 0.3571, 0.06773, 0.3582, 0.0491, 0.4015, 0.0491, 0.3582, 0.08636, 0.3019, 0.08636, 0.3015, 0.06773, 0.3571, 0.06773, 0.1628, 0.6166, 0.1622, 0.559, 0.1838, 0.5581, 0.1843, 0.6144, 0.3598, 0.06162, 0.3007, 0.06162, 0.3002, 0.08054, 0.3587, 0.08054, 0.3587, 0.04269, 0.3002, 0.04269, 0.3007, 0.06162, 0.3598, 0.06162, 0.1799, 0.6169, 0.1793, 0.5597, 0.1574, 0.5606, 0.158, 0.6191, 0.3571, 0.06773, 0.3015, 0.06773, 0.3019, 0.0491, 0.3582, 0.0491, 0.3019, 0.08636, 0.237, 0.08636, 0.2369, 0.06773, 0.3015, 0.06773, 0.1622, 0.559, 0.162, 0.4933, 0.1835, 0.4932, 0.1838, 0.5581, 0.3007, 0.06162, 0.2336, 0.06162, 0.2335, 0.08054, 0.3002, 0.08054, 0.3002, 0.04269, 0.2335, 0.04269, 0.2336, 0.06162, 0.3007, 0.06162, 0.1793, 0.5597, 0.1791, 0.4938, 0.1572, 0.4939, 0.1574, 0.5606, 0.3015, 0.06773, 0.2369, 0.06773, 0.237, 0.0491, 0.3019, 0.0491, 0.237, 0.08636, 0.1675, 0.08636, 0.1677, 0.06773, 0.2369, 0.06773, 0.162, 0.4933, 0.1621, 0.4235, 0.1836, 0.4237, 0.1835, 0.4932, 0.2336, 0.06162, 0.1624, 0.06162, 0.1625, 0.08054, 0.2335, 0.08054, 0.2335, 0.04269, 0.1625, 0.04269, 0.1624, 0.06162, 0.2336, 0.06162, 0.1791, 0.4938, 0.1791, 0.4232, 0.1573, 0.423, 0.1572, 0.4939, 0.2369, 0.06773, 0.1677, 0.06773, 0.1675, 0.0491, 0.237, 0.0491, 0.1675, 0.08636, 0.09764, 0.08636, 0.0979, 0.06773, 0.1677, 0.06773, 0.1621, 0.4235, 0.1623, 0.3533, 0.1838, 0.3538, 0.1836, 0.4237, 0.1624, 0.06162, 0.091, 0.06162, 0.09127, 0.08054, 0.1625, 0.08054, 0.1625, 0.04269, 0.09127, 0.04269, 0.091, 0.06162, 0.1624, 0.06162, 0.1791, 0.4232, 0.1793, 0.3522, 0.1575, 0.3517, 0.1573, 0.423, 0.1677, 0.06773, 0.0979, 0.06773, 0.09764, 0.0491, 0.1675, 0.0491, 0.09764, 0.08636, 0.02367, 0.08636, 0.0238, 0.06773, 0.0979, 0.06773, 0.1623, 0.3533, 0.1626, 0.2796, 0.1841, 0.2799, 0.1838, 0.3538, 0.091, 0.06162, 0.01625, 0.06162, 0.01639, 0.08054, 0.09127, 0.08054, 0.09127, 0.04269, 0.01639, 0.04269, 0.01625, 0.06162, 0.091, 0.06162, 0.1793, 0.3522, 0.1797, 0.2771, 0.1578, 0.2768, 0.1575, 0.3517, 0.0979, 0.06773, 0.0238, 0.06773, 0.02367, 0.0491, 0.09764, 0.0491, 0.02367, 0.08636, -0.0003756, 0.08636, -0.0002473, 0.06773, 0.0238, 0.06773, 0.1626, 0.2796, 0.1629, 0.2556, 0.1845, 0.2558, 0.1841, 0.2799, 0.02327, 0.06773, -0.0007604, 0.06773, -0.0006322, 0.08636, 0.0234, 0.08636, 0.01639, 0.04269, -0.008024, 0.04269, -0.008155, 0.06162, 0.01625, 0.06162, 0.1797, 0.2771, 0.18, 0.2527, 0.1581, 0.2524, 0.1578, 0.2768, 0.0238, 0.06773, -0.0002473, 0.06773, -0.0003756, 0.0491, 0.02367, 0.0491, -0.0003756, 0.08636, -0.0197, 0.08636, -0.01964, 0.06773, -0.0002473, 0.06773, 0.1629, 0.2556, 0.1632, 0.2364, 0.1847, 0.2365, 0.1845, 0.2558, -0.008155, 0.06162, -0.02758, 0.06162, -0.02752, 0.08054, -0.008024, 0.08054, -0.008024, 0.04269, -0.02752, 0.04269, -0.02758, 0.06162, -0.008155, 0.06162, 0.18, 0.2527, 0.1802, 0.233, 0.1584, 0.2329, 0.1581, 0.2524, -0.0002473, 0.06773, -0.01964, 0.06773, -0.0197, 0.0491, -0.0003756, 0.0491, -0.0197, 0.08636, -0.03292, 0.08636, -0.03323, 0.06773, -0.01964, 0.06773, 0.1632, 0.2364, 0.1632, 0.2239, 0.1847, 0.2233, 0.1847, 0.2365, -0.02758, 0.06162, -0.03986, 0.06162, -0.04018, 0.08054, -0.02752, 0.08054, -0.02752, 0.04269, -0.04018, 0.04269, -0.03986, 0.06162, -0.02758, 0.06162, 0.1802, 0.233, 0.1802, 0.2196, 0.1584, 0.2203, 0.1584, 0.2329, -0.01964, 0.06773, -0.03323, 0.06773, -0.03292, 0.0491, -0.0197, 0.0491, -0.03292, 0.08636, -0.04427, 0.08635, -0.05098, 0.0677, -0.03323, 0.06773, 0.1632, 0.2239, 0.1653, 0.2255, 0.1819, 0.2119, 0.1847, 0.2233, -0.03986, 0.06162, -0.03154, 0.06165, -0.03853, 0.08056, -0.04018, 0.08054, -0.04018, 0.04269, -0.03836, 0.04271, -0.03154, 0.06165, -0.03986, 0.06162, 0.1802, 0.2196, 0.1775, 0.2083, 0.1606, 0.2221, 0.1584, 0.2203, -0.03323, 0.06773, -0.05098, 0.0677, -0.0441, 0.04908, -0.03292, 0.0491, 0.1819, 0.08635, 0.1672, 0.08622, 0.1695, 0.06752, 0.1903, 0.0677, 0.1653, 0.2255, 0.163, 0.227, 0.1672, 0.2059, 0.1819, 0.2119, -0.03154, 0.06165, -0.0262, 0.0617, -0.03708, 0.08055, -0.03853, 0.08056, -0.03836, 0.04271, -0.03675, 0.0427, -0.0262, 0.0617, -0.03154, 0.06165, 0.1775, 0.2083, 0.1628, 0.2023, 0.1585, 0.2237, 0.1606, 0.2221, 0.1903, 0.0677, 0.1695, 0.06752, 0.1675, 0.04896, 0.182, 0.04908, 0.1672, 0.08622, 0.1536, 0.08604, 0.1549, 0.06733, 0.1695, 0.06752, 0.163, 0.227, 0.1514, 0.2254, 0.1536, 0.204, 0.1672, 0.2059, 0.1562, 0.0617, 0.1455, 0.06156, 0.1464, 0.0804, 0.1582, 0.08055, 0.1585, 0.0427, 0.1469, 0.04255, 0.1455, 0.06156, 0.1562, 0.0617, 0.1628, 0.2023, 0.1491, 0.2004, 0.1469, 0.2222, 0.1585, 0.2237, 0.1695, 0.06752, 0.1549, 0.06733, 0.154, 0.04878, 0.1675, 0.04896, 0.1536, 0.08604, 0.1374, 0.08581, 0.1382, 0.06709, 0.1549, 0.06733, 0.1514, 0.2254, 0.1362, 0.2243, 0.1374, 0.2028, 0.1536, 0.204, 0.1455, 0.06156, 0.1306, 0.06135, 0.1309, 0.08018, 0.1464, 0.0804, 0.1469, 0.04255, 0.1314, 0.04233, 0.1306, 0.06135, 0.1455, 0.06156, 0.1491, 0.2004, 0.1327, 0.1992, 0.1314, 0.221, 0.1469, 0.2222, 0.1549, 0.06733, 0.1382, 0.06709, 0.1379, 0.04855, 0.154, 0.04878, 0.1374, 0.08581, 0.1194, 0.08557, 0.1199, 0.06685, 0.1382, 0.06709, 0.1362, 0.2243, 0.1187, 0.2236, 0.1194, 0.2021, 0.1374, 0.2028, 0.1306, 0.06135, 0.1132, 0.06111, 0.1132, 0.07994, 0.1309, 0.08018, 0.1314, 0.04233, 0.1137, 0.04209, 0.1132, 0.06111, 0.1306, 0.06135, 0.1327, 0.1992, 0.1143, 0.1985, 0.1137, 0.2203, 0.1314, 0.221, 0.1382, 0.06709, 0.1199, 0.06685, 0.1198, 0.04831, 0.1379, 0.04855, 0.1194, 0.08557, 0.1005, 0.08536, 0.1008, 0.06663, 0.1199, 0.06685, 0.1187, 0.2236, 0.1003, 0.2233, 0.1005, 0.2018, 0.1194, 0.2021, 0.1132, 0.06111, 0.09456, 0.06091, 0.0945, 0.07973, 0.1132, 0.07994, 0.1137, 0.04209, 0.09484, 0.04188, 0.09456, 0.06091, 0.1132, 0.06111, 0.1143, 0.1985, 0.09506, 0.1982, 0.09484, 0.22, 0.1137, 0.2203, 0.1199, 0.06685, 0.1008, 0.06663, 0.1008, 0.0481, 0.1198, 0.04831, 0.1005, 0.08536, 0.08183, 0.08523, 0.08186, 0.06649, 0.1008, 0.06663, 0.1003, 0.2233, 0.08193, 0.2233, 0.08183, 0.2018, 0.1005, 0.2018, 0.09456, 0.06091, 0.07597, 0.06077, 0.07584, 0.07959, 0.0945, 0.07973, 0.09484, 0.04188, 0.076, 0.04174, 0.07597, 0.06077, 0.09456, 0.06091, 0.09506, 0.1982, 0.0759, 0.1981, 0.076, 0.22, 0.09484, 0.22, 0.1008, 0.06663, 0.08186, 0.06649, 0.08199, 0.04796, 0.1008, 0.0481, 0.08183, 0.08523, 0.0644, 0.0852, 0.06414, 0.06647, 0.08186, 0.06649, 0.08193, 0.2233, 0.06476, 0.2235, 0.0644, 0.202, 0.08183, 0.2018, 0.07597, 0.06077, 0.05852, 0.06075, 0.0584, 0.07957, 0.07584, 0.07959, 0.076, 0.04174, 0.05826, 0.04172, 0.05852, 0.06075, 0.07597, 0.06077, 0.0759, 0.1981, 0.05789, 0.1983, 0.05826, 0.2202, 0.076, 0.22, 0.08186, 0.06649, 0.06414, 0.06647, 0.06426, 0.04794, 0.08199, 0.04796, 0.0644, 0.0852, 0.04933, 0.08534, 0.04866, 0.06661, 0.06414, 0.06647, 0.06476, 0.2235, 0.04997, 0.2238, 0.04933, 0.2023, 0.0644, 0.202, 0.05852, 0.06075, 0.04335, 0.06088, 0.04338, 0.0797, 0.0584, 0.07957, 0.05826, 0.04172, 0.04268, 0.04186, 0.04335, 0.06088, 0.05852, 0.06075, 0.05789, 0.1983, 0.04203, 0.1987, 0.04268, 0.2205, 0.05826, 0.2202, 0.06414, 0.06647, 0.04866, 0.06661, 0.04864, 0.04808, 0.06426, 0.04794, 0.04933, 0.08534, 0.03787, 0.08566, 0.03638, 0.06696, 0.04866, 0.06661, 0.04997, 0.2238, 0.03891, 0.2242, 0.03787, 0.2027, 0.04933, 0.2023, 0.04335, 0.06088, 0.03167, 0.06121, 0.03214, 0.08002, 0.04338, 0.0797, 0.04268, 0.04186, 0.03015, 0.04222, 0.03167, 0.06121, 0.04335, 0.06088, 0.04203, 0.1987, 0.0291, 0.1992, 0.03015, 0.221, 0.04268, 0.2205, 0.04866, 0.06661, 0.03638, 0.06696, 0.03592, 0.04845, 0.04864, 0.04808, 0.03787, 0.08566, 0.02493, 0.08656, 0.01782, 0.0682, 0.03638, 0.06696, 0.03891, 0.2242, 0.037, 0.2228, 0.02493, 0.205, 0.03787, 0.2027, -0.02875, 0.06121, -0.03205, 0.06115, -0.04132, 0.08028, -0.03987, 0.08002, -0.03945, 0.04222, -0.04085, 0.04249, -0.03205, 0.06115, -0.02875, 0.06121, 0.0291, 0.1992, 0.01578, 0.2015, 0.02805, 0.2196, 0.03015, 0.221, 0.03638, 0.06696, 0.01782, 0.0682, 0.0228, 0.04936, 0.03592, 0.04845, -0.0594, 0.08075, -0.04432, 0.08109, -0.04755, 0.06259, -0.0682, 0.06209, 0.037, 0.2228, 0.0371, 0.2255, 0.01635, 0.2198, 0.02493, 0.205, 0.04198, 0.06727, 0.04683, 0.06706, 0.0371, 0.08608, 0.037, 0.0861, 0.02805, 0.04249, 0.02901, 0.04243, 0.04019, 0.06093, 0.03526, 0.06115, 0.01578, 0.2015, 0.007932, 0.2154, 0.02901, 0.2211, 0.02805, 0.2196, -0.0682, 0.06209, -0.04755, 0.06259, -0.04505, 0.04327, -0.05893, 0.04296, -0.04432, 0.08109, -0.01984, 0.08026, -0.02121, 0.06172, -0.04755, 0.06259, 0.0371, 0.2255, 0.03536, 0.2451, 0.01389, 0.2439, 0.01635, 0.2198, -0.02827, 0.06706, -0.01125, 0.06641, -0.01109, 0.08537, -0.03072, 0.08608, -0.03933, 0.04243, -0.02017, 0.04173, -0.01881, 0.06027, -0.0361, 0.06093, 0.007932, 0.2154, 0.005565, 0.2391, 0.02738, 0.2403, 0.02901, 0.2211, -0.04755, 0.06259, -0.02121, 0.06172, -0.02137, 0.04245, -0.04505, 0.04327, -0.01984, 0.08026, 0.01272, 0.07888, 0.01192, 0.06032, -0.02121, 0.06172, 0.03536, 0.2451, 0.03481, 0.276, 0.0133, 0.276, 0.01389, 0.2439, -0.01125, 0.06641, 0.01902, 0.06513, 0.0198, 0.08407, -0.01109, 0.08537, -0.01259, 0.04816, 0.01824, 0.04685, 0.01902, 0.06513, -0.01125, 0.06641, 0.005565, 0.2391, 0.004967, 0.2716, 0.02681, 0.2716, 0.02738, 0.2403, -0.02121, 0.06172, 0.01192, 0.06032, 0.01114, 0.04108, -0.02137, 0.04245, 0.01272, 0.07888, 0.05161, 0.07728, 0.05116, 0.0587, 0.01192, 0.06032, 0.03481, 0.276, 0.03536, 0.3137, 0.01387, 0.3143, 0.0133, 0.276, 0.01902, 0.06513, 0.05655, 0.06358, 0.05753, 0.08251, 0.0198, 0.08407, 0.01824, 0.04685, 0.05612, 0.04529, 0.05655, 0.06358, 0.01902, 0.06513, 0.004967, 0.2716, 0.00554, 0.3106, 0.02738, 0.3101, 0.02681, 0.2716, 0.01192, 0.06032, 0.05116, 0.0587, 0.05017, 0.03947, 0.01114, 0.04108, 0.05161, 0.07728, 0.09366, 0.07575, 0.09352, 0.05716, 0.05116, 0.0587, 0.03536, 0.3137, 0.03672, 0.3548, 0.01523, 0.3557, 0.01387, 0.3143, 0.05655, 0.06358, 0.09762, 0.06209, 0.09861, 0.08102, 0.05753, 0.08251, 0.05612, 0.04529, 0.09749, 0.04379, 0.09762, 0.06209, 0.05655, 0.06358, 0.00554, 0.3106, 0.006939, 0.3529, 0.02877, 0.3521, 0.02738, 0.3101, 0.05116, 0.0587, 0.09352, 0.05716, 0.09251, 0.03793, 0.05017, 0.03947, 0.09366, 0.07575, 0.1355, 0.07464, 0.1357, 0.05604, 0.09352, 0.05716, 0.03672, 0.3548, 0.03856, 0.3958, 0.01708, 0.3969, 0.01523, 0.3557, 0.09762, 0.06209, 0.1388, 0.06099, 0.1396, 0.07993, 0.09861, 0.08102, 0.09749, 0.04379, 0.139, 0.04268, 0.1388, 0.06099, 0.09762, 0.06209, 0.006939, 0.3529, 0.008834, 0.3953, 0.03065, 0.3942, 0.02877, 0.3521, 0.09352, 0.05716, 0.1357, 0.05604, 0.1349, 0.03681, 0.09251, 0.03793, 0.1355, 0.07464, 0.1737, 0.07426, 0.1745, 0.05566, 0.1357, 0.05604, 0.03856, 0.3958, 0.04053, 0.4333, 0.01906, 0.4345, 0.01708, 0.3969, 0.1388, 0.06099, 0.1766, 0.06062, 0.1771, 0.07956, 0.1396, 0.07993, 0.139, 0.04268, 0.1774, 0.04231, 0.1766, 0.06062, 0.1388, 0.06099, 0.008834, 0.3953, 0.0109, 0.4344, 0.03271, 0.4332, 0.03065, 0.3942, 0.1357, 0.05604, 0.1745, 0.05566, 0.174, 0.03643, 0.1349, 0.03681, 0.1737, 0.07426, 0.2046, 0.07492, 0.2064, 0.05635, 0.1745, 0.05566, 0.04053, 0.4333, 0.04231, 0.4636, 0.02084, 0.4648, 0.01906, 0.4345, 0.1766, 0.06062, 0.2079, 0.0613, 0.2074, 0.0802, 0.1771, 0.07956, 0.1774, 0.04231, 0.2096, 0.04302, 0.2079, 0.0613, 0.1766, 0.06062, 0.0109, 0.4344, 0.01282, 0.4673, 0.03463, 0.466, 0.03271, 0.4332, 0.1745, 0.05566, 0.2064, 0.05635, 0.2069, 0.03715, 0.174, 0.03643, 0.2046, 0.07492, 0.2223, 0.07636, 0.2279, 0.05843, 0.2064, 0.05635, 0.04231, 0.4636, 0.04341, 0.481, 0.02194, 0.4823, 0.02084, 0.4648, 0.2079, 0.0613, 0.2292, 0.06336, 0.2249, 0.08163, 0.2074, 0.0802, 0.2096, 0.04302, 0.2348, 0.04571, 0.2292, 0.06336, 0.2079, 0.0613, 0.01989, 0.4671, 0.02147, 0.4922, 0.04294, 0.491, 0.04136, 0.4658, 0.2064, 0.05635, 0.2279, 0.05843, 0.2323, 0.03988, 0.2069, 0.03715, 0.01491, 0.4827, 0.01478, 0.4796, 0.004258, 0.4959, 0.003761, 0.4883, 0.03672, 0.07573, 0.03662, 0.07171, 0.01478, 0.07196, 0.01491, 0.07636, 0.2292, 0.06336, 0.2377, 0.06749, 0.2223, 0.07767, 0.2249, 0.08163, 0.2348, 0.04571, 0.2537, 0.05755, 0.2377, 0.06749, 0.2292, 0.06336, 0.01443, 0.4928, 0.01558, 0.5115, 0.03742, 0.5108, 0.03624, 0.4916, 0.2279, 0.05843, 0.2355, 0.06186, 0.251, 0.05152, 0.2323, 0.03988, 0.2192, 0.07196, 0.2165, 0.09537, 0.2357, 0.09506, 0.2355, 0.06186, 0.04331, 0.07767, 0.04281, 0.1013, 0.02131, 0.101, 0.02181, 0.07791, 0.2377, 0.06749, 0.2382, 0.1013, 0.2199, 0.1013, 0.2223, 0.07767, 0.2537, 0.05755, 0.2571, 0.101, 0.2382, 0.1013, 0.2377, 0.06749, 0.02261, 0.0578, 0.02222, 0.1007, 0.04373, 0.101, 0.04411, 0.05755, 0.2355, 0.06186, 0.2357, 0.09506, 0.2543, 0.0951, 0.251, 0.05152, 0.2165, 0.09537, 0.2167, 0.1603, 0.2359, 0.16, 0.2357, 0.09506, 0.04281, 0.1013, 0.04165, 0.1653, 0.02014, 0.1649, 0.02131, 0.101, 0.2382, 0.1013, 0.2384, 0.1654, 0.2201, 0.1653, 0.2199, 0.1013, 0.2571, 0.101, 0.2573, 0.1652, 0.2384, 0.1654, 0.2382, 0.1013, 0.01519, 0.0951, 0.01401, 0.1602, 0.03585, 0.1606, 0.03704, 0.09545, 0.2357, 0.09506, 0.2359, 0.16, 0.2546, 0.1602, 0.2543, 0.0951, 0.2167, 0.1603, 0.2168, 0.2483, 0.236, 0.2481, 0.2359, 0.16, 0.04165, 0.1653, 0.04, 0.2519, 0.01849, 0.2515, 0.02014, 0.1649, 0.2384, 0.1654, 0.2385, 0.2521, 0.2202, 0.2519, 0.2201, 0.1653, 0.2573, 0.1652, 0.2574, 0.2519, 0.2385, 0.2521, 0.2384, 0.1654, 0.01401, 0.1602, 0.01233, 0.2483, 0.03417, 0.2487, 0.03585, 0.1606, 0.2359, 0.16, 0.236, 0.2481, 0.2546, 0.2483, 0.2546, 0.1602, 0.2168, 0.2483, 0.2168, 0.3512, 0.236, 0.351, 0.236, 0.2481, 0.04, 0.2519, 0.0381, 0.3532, 0.0166, 0.3528, 0.01849, 0.2515, 0.2385, 0.2521, 0.2385, 0.3534, 0.2202, 0.3532, 0.2202, 0.2519, 0.2574, 0.2519, 0.2574, 0.3532, 0.2385, 0.3534, 0.2385, 0.2521, 0.01233, 0.2483, 0.0104, 0.3512, 0.03225, 0.3516, 0.03417, 0.2487, 0.236, 0.2481, 0.236, 0.351, 0.2546, 0.3512, 0.2546, 0.2483, 0.2168, 0.3512, 0.2167, 0.4608, 0.2359, 0.4606, 0.236, 0.351, 0.0381, 0.3532, 0.03619, 0.461, 0.01469, 0.4607, 0.0166, 0.3528, 0.2385, 0.3534, 0.2384, 0.4612, 0.2201, 0.461, 0.2202, 0.3532, 0.2574, 0.3532, 0.2573, 0.4611, 0.2384, 0.4612, 0.2385, 0.3534, 0.0104, 0.3512, 0.008464, 0.4608, 0.03031, 0.4612, 0.03225, 0.3516, 0.236, 0.351, 0.2359, 0.4606, 0.2545, 0.4608, 0.2546, 0.3512, 0.2167, 0.4608, 0.2166, 0.5688, 0.2357, 0.5687, 0.2359, 0.4606, 0.03619, 0.461, 0.03452, 0.5673, 0.01301, 0.567, 0.01469, 0.4607, 0.2384, 0.4612, 0.2383, 0.5675, 0.2199, 0.5673, 0.2201, 0.461, 0.2573, 0.4611, 0.2572, 0.5674, 0.2383, 0.5675, 0.2384, 0.4612, 0.008464, 0.4608, 0.00676, 0.5689, 0.02861, 0.5692, 0.03031, 0.4612, 0.2359, 0.4606, 0.2357, 0.5687, 0.2544, 0.5689, 0.2545, 0.4608, 0.2166, 0.5688, 0.2164, 0.6671, 0.2356, 0.6671, 0.2357, 0.5687, 0.03452, 0.5673, 0.03331, 0.664, 0.0118, 0.6638, 0.01301, 0.567, 0.2383, 0.5675, 0.2381, 0.6642, 0.2198, 0.664, 0.2199, 0.5673, 0.2572, 0.5674, 0.257, 0.6641, 0.2381, 0.6642, 0.2383, 0.5675, 0.00676, 0.5689, 0.005532, 0.6672, 0.02738, 0.6674, 0.02861, 0.5692, 0.2357, 0.5687, 0.2356, 0.6671, 0.2542, 0.6672, 0.2544, 0.5689, 0.2164, 0.6671, 0.2162, 0.7476, 0.2354, 0.7476, 0.2356, 0.6671, 0.03331, 0.664, 0.03281, 0.743, 0.0113, 0.743, 0.0118, 0.6638, 0.2381, 0.6642, 0.238, 0.743, 0.2196, 0.743, 0.2198, 0.664, 0.257, 0.6641, 0.2569, 0.7431, 0.238, 0.743, 0.2381, 0.6642, 0.005532, 0.6672, 0.005022, 0.7477, 0.02687, 0.7476, 0.02738, 0.6674, 0.2356, 0.6671, 0.2354, 0.7476, 0.2541, 0.7477, 0.2542, 0.6672, 0.2162, 0.7476, 0.2161, 0.8023, 0.2353, 0.8028, 0.2354, 0.7476, 0.03281, 0.743, 0.03324, 0.7959, 0.01176, 0.7969, 0.0113, 0.743, 0.238, 0.743, 0.2379, 0.7955, 0.2195, 0.7959, 0.2196, 0.743, 0.2569, 0.7431, 0.2568, 0.796, 0.2379, 0.7955, 0.238, 0.743, 0.005022, 0.7477, 0.005485, 0.8024, 0.02731, 0.8014, 0.02687, 0.7476, 0.2354, 0.7476, 0.2353, 0.8028, 0.254, 0.8024, 0.2541, 0.7477, 0.2161, 0.8023, 0.216, 0.8297, 0.235, 0.8379, 0.2353, 0.8028, 0.03324, 0.7959, 0.03135, 0.808, 0.01682, 0.8238, 0.01176, 0.7969, 0.2379, 0.7955, 0.2381, 0.8002, 0.2196, 0.808, 0.2195, 0.7959, 0.2534, 0.8014, 0.2535, 0.8138, 0.2345, 0.8056, 0.2343, 0.8008, 0.005485, 0.8024, 0.01072, 0.8299, 0.02547, 0.8138, 0.02731, 0.8014, 0.2353, 0.8028, 0.235, 0.8379, 0.2538, 0.8299, 0.254, 0.8024, 0.01682, 0.4761, 0.03844, 0.4753, 0.03932, 0.4938, 0.01006, 0.4948, 0.03135, 0.808, 0.03829, 0.805, 0.03844, 0.8265, 0.01682, 0.8238, 0.2345, 0.8056, 0.2345, 0.7998, 0.2155, 0.8105, 0.2157, 0.8136, 0.2535, 0.8138, 0.2533, 0.811, 0.2345, 0.7998, 0.2345, 0.8056, 0.01072, 0.8299, 0.0333, 0.8328, 0.03315, 0.811, 0.02547, 0.8138, 0.002838, 0.4955, 0.03256, 0.4944, 0.0333, 0.5135, 0.01072, 0.5143, 0.03844, 0.4753, 0.061, 0.4741, 0.06213, 0.4926, 0.03932, 0.4938, 0.03829, 0.805, 0.06079, 0.8047, 0.061, 0.8262, 0.03844, 0.8265, 0.03902, 0.4943, 0.06171, 0.4931, 0.06079, 0.4744, 0.03829, 0.4756, 0.03315, 0.5137, 0.05645, 0.5125, 0.0553, 0.4937, 0.03226, 0.495, 0.0333, 0.8328, 0.05666, 0.8326, 0.05645, 0.8107, 0.03315, 0.811, 0.03256, 0.4944, 0.05573, 0.4932, 0.05666, 0.5122, 0.0333, 0.5135, 0.061, 0.4741, 0.08964, 0.4725, 0.09077, 0.491, 0.06213, 0.4926, 0.06079, 0.8047, 0.08941, 0.8044, 0.08964, 0.8259, 0.061, 0.8262, 0.06171, 0.4931, 0.0903, 0.4915, 0.08941, 0.4728, 0.06079, 0.4744, 0.05645, 0.5125, 0.0855, 0.5109, 0.08435, 0.4921, 0.0553, 0.4937, 0.05666, 0.8326, 0.08574, 0.8323, 0.0855, 0.8104, 0.05645, 0.8107, 0.05573, 0.4932, 0.08483, 0.4915, 0.08574, 0.5106, 0.05666, 0.5122, 0.08964, 0.4725, 0.122, 0.4708, 0.123, 0.4893, 0.09077, 0.491, 0.08941, 0.8044, 0.1217, 0.804, 0.122, 0.8255, 0.08964, 0.8259, 0.0903, 0.4915, 0.1225, 0.4898, 0.1217, 0.4711, 0.08941, 0.4728, 0.0855, 0.5109, 0.1181, 0.5092, 0.117, 0.4904, 0.08435, 0.4921, 0.08574, 0.8323, 0.1183, 0.8319, 0.1181, 0.81, 0.0855, 0.8104, 0.08483, 0.4915, 0.1176, 0.4898, 0.1183, 0.5089, 0.08574, 0.5106, 0.122, 0.4708, 0.1558, 0.4694, 0.1565, 0.4879, 0.123, 0.4893, 0.1217, 0.804, 0.1555, 0.8036, 0.1558, 0.8251, 0.122, 0.8255, 0.1225, 0.4898, 0.156, 0.4884, 0.1555, 0.4697, 0.1217, 0.4711, 0.1235, 0.5083, 0.1568, 0.5069, 0.156, 0.4884, 0.1225, 0.4898, 0.1183, 0.8319, 0.1521, 0.8314, 0.1519, 0.8096, 0.1181, 0.81, 0.1176, 0.4898, 0.1516, 0.4884, 0.1521, 0.5075, 0.1183, 0.5089, 0.1558, 0.4694, 0.1888, 0.4686, 0.1891, 0.4871, 0.1565, 0.4879, 0.1555, 0.8036, 0.1885, 0.8032, 0.1888, 0.8247, 0.1558, 0.8251, 0.156, 0.4884, 0.1885, 0.4876, 0.1885, 0.4689, 0.1555, 0.4697, 0.1519, 0.5077, 0.1845, 0.5069, 0.1841, 0.4882, 0.1511, 0.489, 0.1521, 0.8314, 0.1847, 0.831, 0.1845, 0.8092, 0.1519, 0.8096, 0.1516, 0.4884, 0.1847, 0.4876, 0.1847, 0.5067, 0.1521, 0.5075, 0.1888, 0.4686, 0.2189, 0.4687, 0.2184, 0.4872, 0.1891, 0.4871, 0.1885, 0.8032, 0.2186, 0.8028, 0.2189, 0.8243, 0.1888, 0.8247, 0.1885, 0.4876, 0.2178, 0.4878, 0.2186, 0.469, 0.1885, 0.4689, 0.1845, 0.5069, 0.2134, 0.5071, 0.2139, 0.4883, 0.1841, 0.4882, 0.1847, 0.831, 0.2137, 0.8306, 0.2134, 0.8088, 0.1845, 0.8092, 0.1847, 0.4876, 0.2145, 0.4877, 0.2137, 0.5068, 0.1847, 0.5067, 0.2189, 0.4687, 0.2443, 0.4703, 0.2422, 0.4887, 0.2184, 0.4872, 0.2186, 0.8028, 0.244, 0.8024, 0.2443, 0.8239, 0.2189, 0.8243, 0.2178, 0.4878, 0.2415, 0.4892, 0.244, 0.4706, 0.2186, 0.469, 0.2173, 0.5063, 0.2394, 0.5076, 0.2415, 0.4892, 0.2178, 0.4878, 0.2137, 0.8306, 0.2361, 0.8303, 0.2358, 0.8085, 0.2134, 0.8088, 0.2145, 0.4877, 0.2386, 0.4892, 0.2361, 0.5081, 0.2137, 0.5068, 0.2443, 0.4703, 0.2661, 0.4751, 0.2582, 0.4917, 0.2422, 0.4887, 0.244, 0.8024, 0.2657, 0.8021, 0.2661, 0.8236, 0.2443, 0.8239, 0.2415, 0.4892, 0.2574, 0.4922, 0.2657, 0.4753, 0.244, 0.4706, 0.2358, 0.5084, 0.246, 0.5098, 0.254, 0.4928, 0.238, 0.4898, 0.2361, 0.8303, 0.2464, 0.8302, 0.246, 0.8083, 0.2358, 0.8085, 0.2386, 0.4892, 0.2549, 0.4923, 0.2464, 0.5095, 0.2361, 0.5081, 0.2661, 0.4751, 0.2808, 0.4892, 0.2641, 0.4969, 0.2582, 0.4917, 0.2657, 0.8021, 0.2802, 0.8019, 0.2808, 0.8234, 0.2661, 0.8236, 0.2574, 0.4922, 0.263, 0.4971, 0.2802, 0.4893, 0.2657, 0.4753, 0.246, 0.5098, 0.2429, 0.5056, 0.2598, 0.4978, 0.254, 0.4928, 0.2491, 0.8302, 0.2451, 0.8302, 0.2452, 0.8084, 0.2493, 0.8083, 0.2549, 0.4923, 0.2609, 0.4976, 0.2434, 0.5055, 0.2464, 0.5095, 0.2808, 0.4892, 0.2825, 0.5148, 0.2642, 0.5148, 0.2641, 0.4969, 0.2331, 0.8019, 0.2587, 0.8019, 0.2587, 0.8234, 0.233, 0.8234, 0.263, 0.4971, 0.263, 0.5148, 0.2819, 0.5148, 0.2802, 0.4893, 0.2464, 0.5048, 0.2447, 0.5148, 0.263, 0.5148, 0.263, 0.4971, 0.2451, 0.8302, 0.2554, 0.8302, 0.2554, 0.8084, 0.2452, 0.8084, 0.2609, 0.4976, 0.261, 0.5158, 0.2417, 0.5158, 0.2434, 0.5055, 0.2825, 0.5148, 0.2825, 0.5264, 0.2642, 0.5264, 0.2642, 0.5148, 0.2587, 0.8019, 0.2702, 0.8019, 0.2702, 0.8234, 0.2587, 0.8234, 0.263, 0.5148, 0.263, 0.5264, 0.2819, 0.5264, 0.2819, 0.5148, 0.2412, 0.5158, 0.2412, 0.5275, 0.2598, 0.5275, 0.2598, 0.5158, 0.2554, 0.8302, 0.2671, 0.8302, 0.2671, 0.8084, 0.2554, 0.8084, 0.261, 0.5158, 0.261, 0.5275, 0.2417, 0.5275, 0.2417, 0.5158, 0.2825, 0.5264, 0.2825, 0.5332, 0.2642, 0.5332, 0.2642, 0.5264, 0.2702, 0.8019, 0.277, 0.8019, 0.277, 0.8234, 0.2702, 0.8234, 0.263, 0.5264, 0.263, 0.5332, 0.2819, 0.5332, 0.2819, 0.5264, 0.2412, 0.5275, 0.2412, 0.5344, 0.2598, 0.5344, 0.2598, 0.5275, 0.2671, 0.8302, 0.274, 0.8302, 0.274, 0.8084, 0.2671, 0.8084, 0.261, 0.5275, 0.261, 0.5344, 0.2417, 0.5344, 0.2417, 0.5275, 0.2825, 0.5332, 0.2825, 0.5368, 0.2642, 0.5368, 0.2642, 0.5332, 0.277, 0.8019, 0.2806, 0.8019, 0.2806, 0.8234, 0.277, 0.8234, 0.263, 0.5332, 0.263, 0.5368, 0.2819, 0.5368, 0.2819, 0.5332, 0.2412, 0.5344, 0.2412, 0.5381, 0.2598, 0.5381, 0.2598, 0.5344, 0.274, 0.8302, 0.2777, 0.8302, 0.2777, 0.8084, 0.274, 0.8084, 0.261, 0.5344, 0.261, 0.5381, 0.2417, 0.5381, 0.2417, 0.5344, 0.2825, 0.5368, 0.2825, 0.5389, 0.2642, 0.5389, 0.2642, 0.5368, 0.2777, 0.8074, 0.2798, 0.8074, 0.2798, 0.8292, 0.2777, 0.8292, 0.263, 0.5368, 0.263, 0.5389, 0.2819, 0.5389, 0.2819, 0.5368, 0.2412, 0.5381, 0.2412, 0.5402, 0.2598, 0.5402, 0.2598, 0.5381, 0.2777, 0.8302, 0.2798, 0.8302, 0.2798, 0.8084, 0.2777, 0.8084, 0.261, 0.5381, 0.261, 0.5402, 0.2417, 0.5402, 0.2417, 0.5381, 0.2825, 0.5389, 0.2825, 0.541, 0.2642, 0.541, 0.2642, 0.5389, 0.2798, 0.8074, 0.2819, 0.8074, 0.2819, 0.8292, 0.2798, 0.8292, 0.2598, 0.5402, 0.2598, 0.5423, 0.279, 0.5423, 0.279, 0.5402, 0.2412, 0.5402, 0.2412, 0.5423, 0.2598, 0.5423, 0.2598, 0.5402, 0.2798, 0.8302, 0.2819, 0.8302, 0.2819, 0.8084, 0.2798, 0.8084, 0.261, 0.5402, 0.261, 0.5423, 0.2417, 0.5423, 0.2417, 0.5402, 0.2825, 0.541, 0.2825, 0.5446, 0.2642, 0.5446, 0.2642, 0.541, 0.2848, 0.8019, 0.2885, 0.8019, 0.2885, 0.8234, 0.2848, 0.8234, 0.263, 0.541, 0.263, 0.5446, 0.2819, 0.5446, 0.2819, 0.541, 0.2412, 0.5423, 0.2412, 0.5461, 0.2598, 0.5461, 0.2598, 0.5423, 0.2819, 0.8302, 0.2856, 0.8302, 0.2856, 0.8084, 0.2819, 0.8084, 0.261, 0.5423, 0.261, 0.5461, 0.2417, 0.5461, 0.2417, 0.5423, 0.2825, 0.5446, 0.2825, 0.5514, 0.2642, 0.5514, 0.2642, 0.5446, 0.2885, 0.8019, 0.2953, 0.8019, 0.2953, 0.8234, 0.2885, 0.8234, 0.263, 0.5446, 0.263, 0.5514, 0.2819, 0.5514, 0.2819, 0.5446, 0.2412, 0.5461, 0.2412, 0.553, 0.2598, 0.553, 0.2598, 0.5461, 0.2856, 0.8302, 0.2925, 0.8302, 0.2925, 0.8084, 0.2856, 0.8084, 0.261, 0.5461, 0.261, 0.553, 0.2417, 0.553, 0.2417, 0.5461, 0.2825, 0.5514, 0.2825, 0.563, 0.2642, 0.563, 0.2642, 0.5514, 0.2953, 0.8019, 0.3068, 0.8019, 0.3068, 0.8234, 0.2953, 0.8234, 0.263, 0.5514, 0.263, 0.563, 0.2819, 0.563, 0.2819, 0.5514, 0.2412, 0.553, 0.2412, 0.5647, 0.2598, 0.5647, 0.2598, 0.553, 0.2925, 0.8302, 0.3043, 0.8302, 0.3043, 0.8084, 0.2925, 0.8084, 0.261, 0.553, 0.261, 0.5647, 0.2417, 0.5647, 0.2417, 0.553, 0.2825, 0.563, 0.2811, 0.5736, 0.2641, 0.5804, 0.2642, 0.563, 0.3068, 0.8019, 0.3178, 0.8019, 0.3174, 0.8234, 0.3068, 0.8234, 0.263, 0.563, 0.2631, 0.5812, 0.2806, 0.5739, 0.2819, 0.563, 0.2412, 0.5647, 0.2426, 0.5902, 0.2599, 0.5832, 0.2598, 0.5647, 0.3043, 0.8302, 0.3293, 0.8303, 0.3297, 0.8084, 0.3043, 0.8084, 0.261, 0.5647, 0.2609, 0.5824, 0.2431, 0.5898, 0.2417, 0.5647, 0.2811, 0.5736, 0.2897, 0.5815, 0.2808, 0.5974, 0.2641, 0.5804, 0.2806, 0.8019, 0.2897, 0.802, 0.2897, 0.8235, 0.2811, 0.8234, 0.2631, 0.5812, 0.2806, 0.5991, 0.2897, 0.5824, 0.2806, 0.5739, 0.2461, 0.588, 0.2717, 0.615, 0.2806, 0.5991, 0.2631, 0.5812, 0.3293, 0.8303, 0.3562, 0.8307, 0.3571, 0.8089, 0.3297, 0.8084, 0.2609, 0.5824, 0.2778, 0.5996, 0.2687, 0.6166, 0.2431, 0.5898, 0.2897, 0.5815, 0.3299, 0.5894, 0.3273, 0.6074, 0.2808, 0.5974, 0.2897, 0.802, 0.3302, 0.8028, 0.3299, 0.8243, 0.2897, 0.8235, 0.2806, 0.5991, 0.3278, 0.6093, 0.3302, 0.5904, 0.2897, 0.5824, 0.2686, 0.6175, 0.3229, 0.63, 0.3256, 0.6118, 0.2777, 0.6014, 0.2687, 0.8307, 0.3226, 0.8317, 0.3229, 0.8099, 0.2686, 0.8089, 0.2778, 0.5996, 0.325, 0.6098, 0.3226, 0.629, 0.2687, 0.6166, 0.3299, 0.5894, 0.3974, 0.5934, 0.3967, 0.6115, 0.3273, 0.6074, 0.3302, 0.8028, 0.3978, 0.804, 0.3974, 0.8255, 0.3299, 0.8243, 0.3278, 0.6093, 0.3975, 0.6134, 0.3978, 0.5943, 0.3302, 0.5904, 0.3229, 0.63, 0.3957, 0.6343, 0.3964, 0.6159, 0.3256, 0.6118, 0.3226, 0.8317, 0.3953, 0.833, 0.3957, 0.8112, 0.3229, 0.8099, 0.325, 0.6098, 0.3956, 0.614, 0.3953, 0.6333, 0.3226, 0.629, 0.3974, 0.5934, 0.4819, 0.5927, 0.4822, 0.6108, 0.3967, 0.6115, 0.3978, 0.804, 0.4823, 0.8055, 0.4819, 0.827, 0.3974, 0.8255, 0.3975, 0.6134, 0.483, 0.6128, 0.4823, 0.5937, 0.3978, 0.5943, 0.3957, 0.6343, 0.4835, 0.6337, 0.4833, 0.6153, 0.3964, 0.6159, 0.3953, 0.833, 0.4831, 0.8346, 0.4835, 0.8128, 0.3957, 0.8112, 0.3956, 0.614, 0.4824, 0.6133, 0.4831, 0.6327, 0.3953, 0.6333, 0.4819, 0.5927, 0.5759, 0.5886, 0.5767, 0.6067, 0.4822, 0.6108, 0.4823, 0.8055, 0.5764, 0.8071, 0.5759, 0.8286, 0.4819, 0.827, 0.483, 0.6128, 0.5776, 0.6087, 0.5764, 0.5896, 0.4823, 0.5937, 0.4835, 0.6337, 0.5801, 0.6295, 0.5793, 0.6111, 0.4833, 0.6153, 0.4831, 0.8346, 0.5797, 0.8363, 0.5801, 0.8144, 0.4835, 0.8128, 0.4824, 0.6133, 0.5784, 0.6091, 0.5797, 0.6285, 0.4831, 0.6327, 0.5759, 0.5886, 0.6723, 0.5824, 0.6734, 0.6005, 0.5767, 0.6067, 0.5764, 0.8071, 0.6727, 0.8088, 0.6723, 0.8303, 0.5759, 0.8286, 0.5776, 0.6087, 0.6742, 0.6024, 0.6727, 0.5834, 0.5764, 0.5896, 0.5801, 0.6295, 0.6786, 0.6231, 0.6775, 0.6048, 0.5793, 0.6111, 0.5797, 0.8363, 0.6782, 0.838, 0.6786, 0.8161, 0.5801, 0.8144, 0.5784, 0.6091, 0.6766, 0.6028, 0.6782, 0.6222, 0.5797, 0.6285, 0.6723, 0.5824, 0.7641, 0.5753, 0.7654, 0.5934, 0.6734, 0.6005, 0.6727, 0.8088, 0.7645, 0.8103, 0.7641, 0.8318, 0.6723, 0.8303, 0.6742, 0.6024, 0.7662, 0.5953, 0.7645, 0.5763, 0.6727, 0.5834, 0.6786, 0.6231, 0.7722, 0.6159, 0.7709, 0.5976, 0.6775, 0.6048, 0.6782, 0.838, 0.7718, 0.8395, 0.7722, 0.8177, 0.6786, 0.8161, 0.6734, 0.6005, 0.7654, 0.5934, 0.767, 0.6124, 0.6749, 0.6196, 0.7641, 0.5753, 0.8444, 0.5687, 0.8457, 0.5867, 0.7654, 0.5934, 0.7645, 0.8103, 0.8448, 0.8116, 0.8444, 0.833, 0.7641, 0.8318, 0.7662, 0.5953, 0.8465, 0.5887, 0.8448, 0.5696, 0.7645, 0.5763, 0.7722, 0.6159, 0.8538, 0.6091, 0.8525, 0.5908, 0.7709, 0.5976, 0.7718, 0.8395, 0.8534, 0.8408, 0.8538, 0.8189, 0.7722, 0.8177, 0.7701, 0.5956, 0.8517, 0.5888, 0.8534, 0.6082, 0.7718, 0.6149, 0.8444, 0.5687, 0.9066, 0.5637, 0.9077, 0.5818, 0.8457, 0.5867, 0.8448, 0.8116, 0.9069, 0.8124, 0.9066, 0.8339, 0.8444, 0.833, 0.8465, 0.5887, 0.9083, 0.5837, 0.9069, 0.5647, 0.8448, 0.5696, 0.8538, 0.6091, 0.9163, 0.6041, 0.9153, 0.5858, 0.8525, 0.5908, 0.8534, 0.8408, 0.916, 0.8416, 0.9163, 0.8198, 0.8538, 0.8189, 0.8517, 0.5888, 0.9146, 0.5838, 0.916, 0.6031, 0.8534, 0.6082, 0.9135, 0.5654, 0.952, 0.5634, 0.952, 0.5818, 0.9146, 0.5838, 0.9139, 0.8181, 0.952, 0.8184, 0.952, 0.8402, 0.9135, 0.8399, 0.9153, 0.5858, 0.952, 0.5838, 0.952, 0.5644, 0.9139, 0.5664, 0.9163, 0.6041, 0.952, 0.6022, 0.952, 0.5838, 0.9153, 0.5858, 0.916, 0.8416, 0.952, 0.8419, 0.952, 0.8201, 0.9163, 0.8198, 0.9146, 0.5838, 0.952, 0.5818, 0.952, 0.6012, 0.916, 0.6031, 0.2799, 0.7894, 0.2799, 0.8737, 0.3642, 0.8737, 0.3642, 0.7894, 0.9094, 0.7894, 0.9094, 0.8737, 0.9936, 0.8737, 0.9936, 0.7894, 0.3658, 0.7842, 0.3658, 0.8671, 0.2829, 0.8671, 0.2829, 0.7842, 0.9854, 0.7842, 0.9854, 0.8671, 0.9025, 0.8671, 0.9025, 0.7842, 0.9094, 0.6246, 0.9936, 0.6246, 0.9936, 0.5404, 0.9094, 0.5404, 0.9854, 0.622, 0.9025, 0.622, 0.9025, 0.539, 0.9854, 0.539])
me_beziercurve_003.materials.append(mat_principal_material)
me_beziercurve_003.use_remesh_fix_poles = True
me_beziercurve_003.use_remesh_preserve_attributes = False
me_beziercurve_003.update()

# ---- objects
ob_tuber_a_para_valvula_1 = bpy.data.objects.new('Tubería para valvula 1', me_beziercurve_003)

# ---- transforms, parenting, visibility, modifiers, constraints
ob_tuber_a_para_valvula_1.location = (0.0, 0.0, 0.0)
_m = ob_tuber_a_para_valvula_1.modifiers.new('Auto Smooth', 'NODES')
_m.node_group = ng_auto_smooth
_gi = [s.identifier for s in ng_auto_smooth.interface.items_tree if s.item_type == 'SOCKET' and s.in_out == 'INPUT']
_m[_gi[1]] = 1.309  # Angle

# ---- collection membership
col_collection.objects.link(ob_tuber_a_para_valvula_1)

# ---- scene / render settings (as saved in the file)
scene.frame_start = 1; scene.frame_end = 250; scene.frame_set(1)
scene.render.engine = 'BLENDER_EEVEE_NEXT'
scene.cycles.sampling_pattern = 'TABULATED_SOBOL'
scene.cycles.use_light_tree = False
scene.view_settings.view_transform = 'Filmic'
bpy.context.view_layer.update()

# ---- added for rendering (the .blend has no active camera and no usable light): camera, sun
cam_auto = bpy.data.cameras.new('AutoCamera')
cam_auto.lens = 50.0
cam_auto.sensor_width = 36.0
cam_auto.clip_end = 1000.0
ob_auto_camera = bpy.data.objects.new('AutoCamera', cam_auto)
scene.collection.objects.link(ob_auto_camera)
ob_auto_camera.location = (24.3739, -22.178, 15.2977)
ob_auto_camera.rotation_euler = (1.09748, -7.21219e-08, 0.694738)
scene.camera = ob_auto_camera
light_auto_sun = bpy.data.lights.new('AutoSun', 'SUN')
light_auto_sun.energy = 3.0
light_auto_sun.angle = 0.0523599
ob_auto_sun = bpy.data.objects.new('AutoSun', light_auto_sun)
scene.collection.objects.link(ob_auto_sun)
ob_auto_sun.rotation_euler = (0.872665, 0.174533, 0.523599)
bpy.context.view_layer.update()
